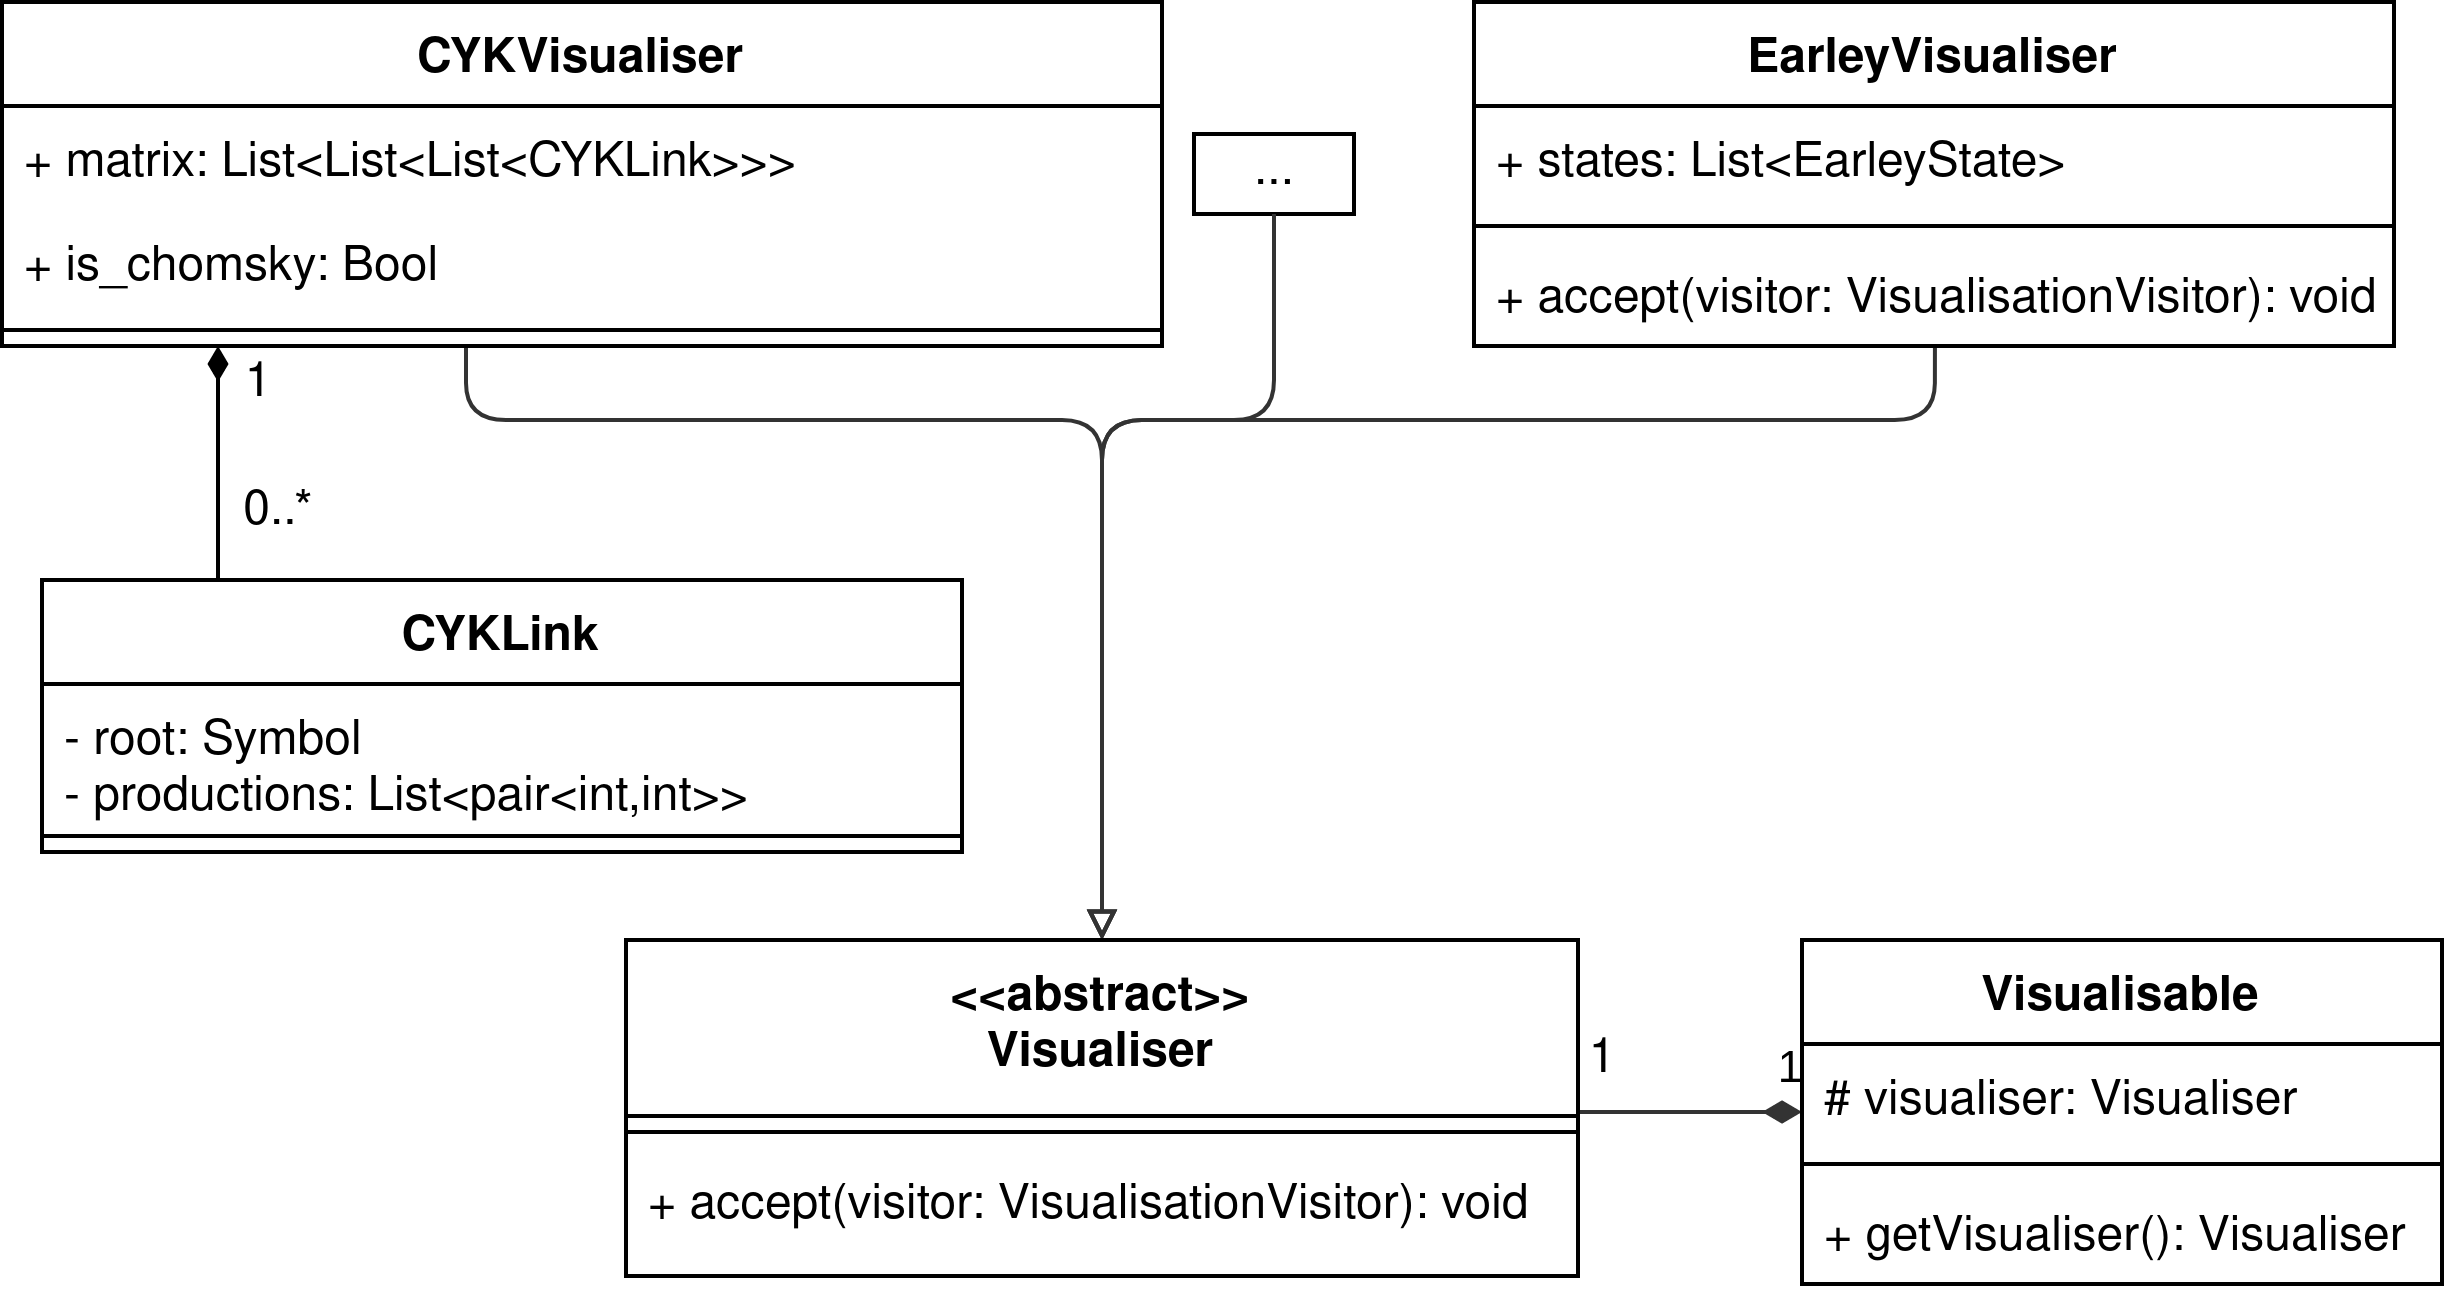

The diagram above was exported from draw.io. Its source (the exported page's mxGraphModel, read from the mxfile embedded in the PNG):
<mxGraphModel dx="1422" dy="807" grid="1" gridSize="10" guides="1" tooltips="1" connect="1" arrows="1" fold="1" page="1" pageScale="1" pageWidth="827" pageHeight="583" math="0" shadow="0">
  <root>
    <mxCell id="0" />
    <mxCell id="1" parent="0" />
    <mxCell id="2" value="&lt;p style=&quot;align:center;margin-left:0;margin-right:0;margin-top:0px;margin-bottom:0px;text-indent:0;valign:middle;direction:ltr;&quot;&gt;&lt;font style=&quot;font-size:11px;font-family:Arial;color:#000000;direction:ltr;letter-spacing:0px;line-height:100%;opacity:1&quot;&gt;1&lt;/font&gt;&lt;/p&gt;" style="vsdxID=150;edgeStyle=orthogonalEdgeStyle;startArrow=none;endArrow=diamondThin;startSize=5;endSize=7;strokeColor=#333333;spacingTop=-3;spacingBottom=-3;spacingLeft=-3;spacingRight=-3;verticalAlign=middle;html=1;labelBackgroundColor=none;rounded=1;align=center;endFill=1;" edge="1" source="22" target="11" parent="1">
      <mxGeometry x="0.883" y="11" relative="1" as="geometry">
        <mxPoint as="offset" />
        <Array as="points">
          <mxPoint x="1179" y="607.5" />
          <mxPoint x="1179" y="607.5" />
        </Array>
        <mxPoint x="1143.6199999999997" y="504.5" as="sourcePoint" />
      </mxGeometry>
    </mxCell>
    <mxCell id="3" style="vsdxID=149;edgeStyle=orthogonalEdgeStyle;startArrow=none;endArrow=block;startSize=5;endSize=5;strokeColor=#333333;spacingTop=-3;spacingBottom=-3;spacingLeft=-3;spacingRight=-3;verticalAlign=middle;html=1;labelBackgroundColor=none;rounded=1;exitX=0.501;exitY=1.006;exitDx=0;exitDy=0;exitPerimeter=0;entryX=0.5;entryY=0;entryDx=0;entryDy=0;endFill=0;" edge="1" source="10" target="22" parent="1">
      <mxGeometry relative="1" as="geometry">
        <mxPoint x="-1" as="offset" />
        <Array as="points">
          <mxPoint x="1222" y="434.5" />
          <mxPoint x="1014" y="434.5" />
        </Array>
        <mxPoint x="1223" y="422.5" as="sourcePoint" />
        <mxPoint x="1082.8100000000002" y="504.5" as="targetPoint" />
      </mxGeometry>
    </mxCell>
    <mxCell id="4" style="vsdxID=148;edgeStyle=orthogonalEdgeStyle;startArrow=none;endArrow=block;startSize=5;endSize=5;strokeColor=#333333;spacingTop=-3;spacingBottom=-3;spacingLeft=-3;spacingRight=-3;verticalAlign=middle;html=1;labelBackgroundColor=none;rounded=1;entryX=0.5;entryY=0;entryDx=0;entryDy=0;endFill=0;" edge="1" source="18" target="22" parent="1">
      <mxGeometry relative="1" as="geometry">
        <mxPoint as="offset" />
        <Array as="points">
          <mxPoint x="855" y="434.5" />
          <mxPoint x="1014" y="434.5" />
        </Array>
        <mxPoint x="1082.8100000000002" y="504.5" as="targetPoint" />
      </mxGeometry>
    </mxCell>
    <mxCell id="5" value="..." style="html=1;" vertex="1" parent="1">
      <mxGeometry x="1037" y="363" width="40" height="20" as="geometry" />
    </mxCell>
    <mxCell id="6" style="vsdxID=148;edgeStyle=orthogonalEdgeStyle;startArrow=none;endArrow=block;startSize=5;endSize=5;strokeColor=#333333;spacingTop=-3;spacingBottom=-3;spacingLeft=-3;spacingRight=-3;verticalAlign=middle;html=1;labelBackgroundColor=none;rounded=1;entryX=0.5;entryY=0;entryDx=0;entryDy=0;exitX=0.5;exitY=1;exitDx=0;exitDy=0;endFill=0;" edge="1" source="5" target="22" parent="1">
      <mxGeometry relative="1" as="geometry">
        <mxPoint as="offset" />
        <Array as="points">
          <mxPoint x="1057" y="434.5" />
          <mxPoint x="1014" y="434.5" />
        </Array>
        <mxPoint x="813" y="373.5" as="sourcePoint" />
        <mxPoint x="1092" y="514.5" as="targetPoint" />
      </mxGeometry>
    </mxCell>
    <mxCell id="7" value="EarleyVisualiser" style="swimlane;fontStyle=1;align=center;verticalAlign=top;childLayout=stackLayout;horizontal=1;startSize=26;horizontalStack=0;resizeParent=1;resizeParentMax=0;resizeLast=0;collapsible=1;marginBottom=0;" vertex="1" parent="1">
      <mxGeometry x="1107" y="330" width="230" height="86" as="geometry" />
    </mxCell>
    <mxCell id="8" value="+ states: List&lt;EarleyState&gt;" style="text;strokeColor=none;fillColor=none;align=left;verticalAlign=top;spacingLeft=4;spacingRight=4;overflow=hidden;rotatable=0;points=[[0,0.5],[1,0.5]];portConstraint=eastwest;" vertex="1" parent="7">
      <mxGeometry y="26" width="230" height="26" as="geometry" />
    </mxCell>
    <mxCell id="9" value="" style="line;strokeWidth=1;fillColor=none;align=left;verticalAlign=middle;spacingTop=-1;spacingLeft=3;spacingRight=3;rotatable=0;labelPosition=right;points=[];portConstraint=eastwest;" vertex="1" parent="7">
      <mxGeometry y="52" width="230" height="8" as="geometry" />
    </mxCell>
    <mxCell id="10" value="+ accept(visitor: VisualisationVisitor): void" style="text;strokeColor=none;fillColor=none;align=left;verticalAlign=top;spacingLeft=4;spacingRight=4;overflow=hidden;rotatable=0;points=[[0,0.5],[1,0.5]];portConstraint=eastwest;" vertex="1" parent="7">
      <mxGeometry y="60" width="230" height="26" as="geometry" />
    </mxCell>
    <mxCell id="11" value="Visualisable" style="swimlane;fontStyle=1;align=center;verticalAlign=top;childLayout=stackLayout;horizontal=1;startSize=26;horizontalStack=0;resizeParent=1;resizeParentMax=0;resizeLast=0;collapsible=1;marginBottom=0;" vertex="1" parent="1">
      <mxGeometry x="1189" y="564.5" width="160" height="86" as="geometry" />
    </mxCell>
    <mxCell id="12" value="# visualiser: Visualiser" style="text;strokeColor=none;fillColor=none;align=left;verticalAlign=top;spacingLeft=4;spacingRight=4;overflow=hidden;rotatable=0;points=[[0,0.5],[1,0.5]];portConstraint=eastwest;" vertex="1" parent="11">
      <mxGeometry y="26" width="160" height="26" as="geometry" />
    </mxCell>
    <mxCell id="13" value="" style="line;strokeWidth=1;fillColor=none;align=left;verticalAlign=middle;spacingTop=-1;spacingLeft=3;spacingRight=3;rotatable=0;labelPosition=right;points=[];portConstraint=eastwest;" vertex="1" parent="11">
      <mxGeometry y="52" width="160" height="8" as="geometry" />
    </mxCell>
    <mxCell id="14" value="+ getVisualiser(): Visualiser" style="text;strokeColor=none;fillColor=none;align=left;verticalAlign=top;spacingLeft=4;spacingRight=4;overflow=hidden;rotatable=0;points=[[0,0.5],[1,0.5]];portConstraint=eastwest;" vertex="1" parent="11">
      <mxGeometry y="60" width="160" height="26" as="geometry" />
    </mxCell>
    <mxCell id="15" style="edgeStyle=orthogonalEdgeStyle;rounded=0;orthogonalLoop=1;jettySize=auto;html=1;endArrow=diamondThin;endFill=1;" edge="1" source="25" target="18" parent="1">
      <mxGeometry relative="1" as="geometry">
        <Array as="points">
          <mxPoint x="793" y="464.5" />
          <mxPoint x="793" y="464.5" />
        </Array>
      </mxGeometry>
    </mxCell>
    <mxCell id="16" value="0..*" style="text;html=1;align=center;verticalAlign=middle;resizable=0;points=[];autosize=1;" vertex="1" parent="1">
      <mxGeometry x="793" y="447.5" width="30" height="20" as="geometry" />
    </mxCell>
    <mxCell id="17" value="1" style="text;html=1;align=center;verticalAlign=middle;resizable=0;points=[];autosize=1;" vertex="1" parent="1">
      <mxGeometry x="793" y="416" width="20" height="20" as="geometry" />
    </mxCell>
    <mxCell id="18" value="CYKVisualiser" style="swimlane;fontStyle=1;align=center;verticalAlign=top;childLayout=stackLayout;horizontal=1;startSize=26;horizontalStack=0;resizeParent=1;resizeParentMax=0;resizeLast=0;collapsible=1;marginBottom=0;" vertex="1" parent="1">
      <mxGeometry x="739" y="330" width="290" height="86" as="geometry" />
    </mxCell>
    <mxCell id="19" value="+ matrix: List&lt;List&lt;List&lt;CYKLink&gt;&gt;&gt;" style="text;strokeColor=none;fillColor=none;align=left;verticalAlign=top;spacingLeft=4;spacingRight=4;overflow=hidden;rotatable=0;points=[[0,0.5],[1,0.5]];portConstraint=eastwest;" vertex="1" parent="18">
      <mxGeometry y="26" width="290" height="26" as="geometry" />
    </mxCell>
    <mxCell id="20" value="+ is_chomsky: Bool" style="text;strokeColor=none;fillColor=none;align=left;verticalAlign=top;spacingLeft=4;spacingRight=4;overflow=hidden;rotatable=0;points=[[0,0.5],[1,0.5]];portConstraint=eastwest;" vertex="1" parent="18">
      <mxGeometry y="52" width="290" height="26" as="geometry" />
    </mxCell>
    <mxCell id="21" value="" style="line;strokeWidth=1;fillColor=none;align=left;verticalAlign=middle;spacingTop=-1;spacingLeft=3;spacingRight=3;rotatable=0;labelPosition=right;points=[];portConstraint=eastwest;" vertex="1" parent="18">
      <mxGeometry y="78" width="290" height="8" as="geometry" />
    </mxCell>
    <mxCell id="22" value="&lt;&lt;abstract&gt;&gt;&#10;Visualiser" style="swimlane;fontStyle=1;align=center;verticalAlign=top;childLayout=stackLayout;horizontal=1;startSize=44;horizontalStack=0;resizeParent=1;resizeParentMax=0;resizeLast=0;collapsible=1;marginBottom=0;" vertex="1" parent="1">
      <mxGeometry x="895" y="564.5" width="238" height="84" as="geometry" />
    </mxCell>
    <mxCell id="23" value="" style="line;strokeWidth=1;fillColor=none;align=left;verticalAlign=middle;spacingTop=-1;spacingLeft=3;spacingRight=3;rotatable=0;labelPosition=right;points=[];portConstraint=eastwest;" vertex="1" parent="22">
      <mxGeometry y="44" width="238" height="8" as="geometry" />
    </mxCell>
    <mxCell id="24" value="+ accept(visitor: VisualisationVisitor): void" style="text;strokeColor=none;fillColor=none;align=left;verticalAlign=top;spacingLeft=4;spacingRight=4;overflow=hidden;rotatable=0;points=[[0,0.5],[1,0.5]];portConstraint=eastwest;" vertex="1" parent="22">
      <mxGeometry y="52" width="238" height="32" as="geometry" />
    </mxCell>
    <mxCell id="25" value="CYKLink" style="swimlane;fontStyle=1;align=center;verticalAlign=top;childLayout=stackLayout;horizontal=1;startSize=26;horizontalStack=0;resizeParent=1;resizeParentMax=0;resizeLast=0;collapsible=1;marginBottom=0;" vertex="1" parent="1">
      <mxGeometry x="749" y="474.5" width="230" height="68" as="geometry" />
    </mxCell>
    <mxCell id="26" value="- root: Symbol&#10;- productions: List&lt;pair&lt;int,int&gt;&gt;" style="text;strokeColor=none;fillColor=none;align=left;verticalAlign=top;spacingLeft=4;spacingRight=4;overflow=hidden;rotatable=0;points=[[0,0.5],[1,0.5]];portConstraint=eastwest;" vertex="1" parent="25">
      <mxGeometry y="26" width="230" height="34" as="geometry" />
    </mxCell>
    <mxCell id="27" value="" style="line;strokeWidth=1;fillColor=none;align=left;verticalAlign=middle;spacingTop=-1;spacingLeft=3;spacingRight=3;rotatable=0;labelPosition=right;points=[];portConstraint=eastwest;" vertex="1" parent="25">
      <mxGeometry y="60" width="230" height="8" as="geometry" />
    </mxCell>
    <mxCell id="28" value="1" style="text;html=1;align=center;verticalAlign=middle;resizable=0;points=[];autosize=1;strokeColor=none;" vertex="1" parent="1">
      <mxGeometry x="1129" y="584.5" width="20" height="20" as="geometry" />
    </mxCell>
  </root>
</mxGraphModel>